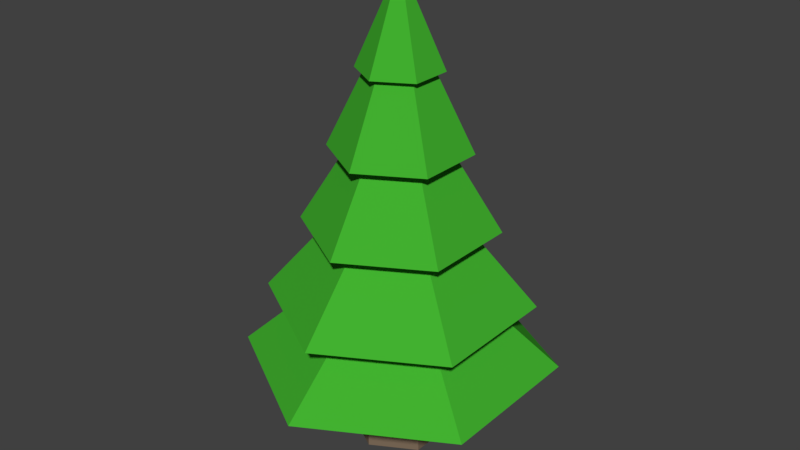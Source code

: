 # Source: ChristmasTree.blend  (saved by Blender 2.78.0; exported with 4.5.12 LTS)
import bpy
from mathutils import Matrix  # noqa: F401  (used for matrix-valued properties, if any)

bpy.ops.wm.read_factory_settings(use_empty=True)
scene = bpy.context.scene
scene.name = 'Scene'

# ---- collections
col_collection_1 = bpy.data.collections.new('Collection 1'); scene.collection.children.link(col_collection_1)

# ---- materials (node trees are filled in below, after node groups)
mat_treeleaves = bpy.data.materials.new('TreeLeaves')
mat_treeleaves.alpha_threshold = 0.0
mat_treeleaves.diffuse_color = (0.8, 0.7947, 0.7157, 1.0)
mat_treeleaves.roughness = 0.5
mat_treetrunk = bpy.data.materials.new('TreeTrunk')
mat_treetrunk.alpha_threshold = 0.0
mat_treetrunk.roughness = 0.5

# ---- material node trees
mat_treeleaves.use_nodes = True; mat_treeleaves.node_tree.nodes.clear()
_N = mat_treeleaves.node_tree.nodes; _L = mat_treeleaves.node_tree.links
n0 = _N.new('ShaderNodeOutputMaterial'); n0.name = 'Material Output'; n0.location = (300, 300)
n1 = _N.new('ShaderNodeBsdfDiffuse'); n1.name = 'Diffuse BSDF'; n1.location = (10, 300)
n1.inputs[0].default_value = (0.05471, 0.4385, 0.02917, 1.0)
_L.new(n1.outputs[0], n0.inputs[0])
n0.is_active_output = True
mat_treetrunk.use_nodes = True; mat_treetrunk.node_tree.nodes.clear()
_N = mat_treetrunk.node_tree.nodes; _L = mat_treetrunk.node_tree.links
n0 = _N.new('ShaderNodeOutputMaterial'); n0.name = 'Material Output'; n0.location = (300, 300)
n1 = _N.new('ShaderNodeBsdfDiffuse'); n1.name = 'Diffuse BSDF'; n1.location = (10, 300)
n1.inputs[0].default_value = (0.214, 0.1526, 0.1027, 1.0)
_L.new(n1.outputs[0], n0.inputs[0])
n0.is_active_output = True

# ---- world
world_world = bpy.data.worlds.new('World'); scene.world = world_world
world_world.color = (0.05088, 0.05088, 0.05088)
world_world.use_sun_shadow = False
world_world.sun_shadow_jitter_overblur = 0.0
world_world.cycles.sampling_method = 'MANUAL'

# ---- meshes
me_cylinder = bpy.data.meshes.new('Cylinder')
me_cylinder.from_pydata([(0.0, 1.0, -1.0), (-1.603e-08, 0.08013, 2.799), (0.866, 0.5, -1.0), (0.06939, 0.04007, 2.799), (0.866, -0.5, -1.0), (0.06939, -0.04007, 2.799), (-8.742e-08, -1.0, -1.0), (-2.303e-08, -0.08013, 2.799), (-0.866, -0.5, -1.0), (-0.06939, -0.04007, 2.799), (-0.866, 0.5, -1.0), (-0.06939, 0.04007, 2.799), (-3.406e-09, 0.8286, -0.2372), (-6.798e-09, 0.6579, 0.5225), (-1.019e-08, 0.4871, 1.282), (-1.358e-08, 0.3164, 2.042), (0.274, 0.1582, 2.042), (0.4219, 0.2436, 1.282), (0.5697, 0.3289, 0.5225), (0.7176, 0.4143, -0.2372), (0.274, -0.1582, 2.042), (0.4219, -0.2436, 1.282), (0.5697, -0.3289, 0.5225), (0.7176, -0.4143, -0.2372), (-4.124e-08, -0.3164, 2.042), (-5.278e-08, -0.4871, 1.282), (-6.431e-08, -0.6579, 0.5225), (-7.584e-08, -0.8286, -0.2372), (-0.274, -0.1582, 2.042), (-0.4219, -0.2436, 1.282), (-0.5697, -0.3289, 0.5225), (-0.7176, -0.4143, -0.2372), (-0.274, 0.1582, 2.042), (-0.4219, 0.2436, 1.282), (-0.5697, 0.3289, 0.5225), (-0.7176, 0.4143, -0.2372), (-1.172e-08, 0.4101, 2.042), (0.3552, 0.2051, 2.042), (0.3552, -0.2051, 2.042), (-4.757e-08, -0.4101, 2.042), (-0.3552, -0.2051, 2.042), (-0.3552, 0.2051, 2.042), (-6.295e-09, 0.6832, 1.282), (0.5916, 0.3416, 1.282), (0.5916, -0.3416, 1.282), (-6.602e-08, -0.6832, 1.282), (-0.5916, -0.3416, 1.282), (-0.5916, 0.3416, 1.282), (8.068e-09, 0.9547, 0.5225), (0.8268, 0.4774, 0.5225), (0.8268, -0.4774, 0.5225), (-7.54e-08, -0.9547, 0.5225), (-0.8268, -0.4774, 0.5225), (-0.8268, 0.4774, 0.5225), (6.197e-09, 1.312, -0.2372), (1.136, 0.656, -0.2372), (1.136, -0.656, -0.2372), (-1.085e-07, -1.312, -0.2372), (-1.136, -0.656, -0.2372), (-1.136, 0.656, -0.2372), (1.351, 0.7801, -0.8884), (1.351, -0.7801, -0.8884), (-1.27e-07, -1.56, -0.8884), (-1.351, -0.7801, -0.8884), (-1.351, 0.7801, -0.8884), (9.41e-09, 1.56, -0.8884), (0.6363, 0.3674, -0.8884), (0.6363, -0.3674, -0.8884), (-7.954e-08, -0.7347, -0.8884), (-0.6363, -0.3674, -0.8884), (-0.6363, 0.3674, -0.8884), (-1.531e-08, 0.7347, -0.8884), (1.459, 0.8421, -0.8884), (1.459, -0.8421, -0.8884), (-1.341e-07, -1.684, -0.8884), (-1.459, -0.8421, -0.8884), (-1.459, 0.8421, -0.8884), (1.313e-08, 1.684, -0.8884), (0.01183, 0.2687, -1.022), (0.2453, 0.1339, -1.022), (0.2453, -0.1358, -1.022), (0.01183, -0.2706, -1.022), (-0.2217, -0.1358, -1.022), (-0.2217, 0.1339, -1.022), (0.4159, 0.2324, -0.9922), (0.4159, -0.2342, -0.9922), (0.01183, -0.4675, -0.9922), (-0.3923, -0.2342, -0.9922), (-0.3923, 0.2324, -0.9922), (0.01183, 0.4657, -0.9922), (0.4429, 0.2479, -1.383), (0.4429, -0.2498, -1.383), (0.01183, -0.4986, -1.383), (-0.4192, -0.2498, -1.383), (-0.4192, 0.2479, -1.383), (0.01183, 0.4968, -1.383), (0.01183, 0.2867, -1.765), (0.2609, 0.1429, -1.765), (0.4429, 0.2479, -1.733), (0.2609, -0.1447, -1.765), (0.4429, -0.2498, -1.733), (0.01183, -0.2885, -1.765), (0.01183, -0.4986, -1.733), (-0.2372, -0.1447, -1.765), (-0.4192, -0.2498, -1.733), (-0.2372, 0.1429, -1.765), (-0.4192, 0.2479, -1.733), (0.01183, 0.4968, -1.733)], [(71, 66), (66, 67), (67, 68), (68, 69), (69, 70), (70, 71), (77, 72), (72, 73), (73, 74), (74, 75), (75, 76), (76, 77)], [(36, 1, 3, 37), (37, 3, 5, 38), (38, 5, 7, 39), (39, 7, 9, 40), (3, 1, 11, 9, 7, 5), (40, 9, 11, 41), (41, 11, 1, 36), (0, 2, 4, 6, 8, 10), (64, 35, 12, 65), (59, 34, 13, 54), (53, 33, 14, 48), (47, 32, 15, 42), (63, 31, 35, 64), (58, 30, 34, 59), (52, 29, 33, 53), (46, 28, 32, 47), (62, 27, 31, 63), (57, 26, 30, 58), (51, 25, 29, 52), (45, 24, 28, 46), (61, 23, 27, 62), (56, 22, 26, 57), (50, 21, 25, 51), (44, 20, 24, 45), (60, 19, 23, 61), (55, 18, 22, 56), (49, 17, 21, 50), (43, 16, 20, 44), (65, 12, 19, 60), (54, 13, 18, 55), (48, 14, 17, 49), (42, 15, 16, 43), (32, 41, 36, 15), (28, 40, 41, 32), (24, 39, 40, 28), (20, 38, 39, 24), (16, 37, 38, 20), (15, 36, 37, 16), (14, 42, 43, 17), (17, 43, 44, 21), (21, 44, 45, 25), (25, 45, 46, 29), (29, 46, 47, 33), (33, 47, 42, 14), (13, 48, 49, 18), (18, 49, 50, 22), (22, 50, 51, 26), (26, 51, 52, 30), (30, 52, 53, 34), (34, 53, 48, 13), (12, 54, 55, 19), (19, 55, 56, 23), (23, 56, 57, 27), (27, 57, 58, 31), (31, 58, 59, 35), (35, 59, 54, 12), (0, 65, 60, 2), (2, 60, 61, 4), (4, 61, 62, 6), (6, 62, 63, 8), (8, 63, 64, 10), (10, 64, 65, 0), (78, 83, 82, 81, 80, 79), (78, 79, 84, 89), (79, 80, 85, 84), (80, 81, 86, 85), (81, 82, 87, 86), (82, 83, 88, 87), (83, 78, 89, 88), (93, 94, 106, 104), (90, 91, 100, 98), (92, 93, 104, 102), (94, 95, 107, 106), (95, 90, 98, 107), (91, 92, 102, 100), (88, 89, 95, 94), (86, 87, 93, 92), (84, 85, 91, 90), (87, 88, 94, 93), (85, 86, 92, 91), (89, 84, 90, 95), (96, 97, 99, 101, 103, 105), (96, 107, 98, 97), (97, 98, 100, 99), (99, 100, 102, 101), (101, 102, 104, 103), (103, 104, 106, 105), (105, 106, 107, 96)])
me_cylinder.polygons.foreach_set('material_index', [0, 0, 0, 0, 0, 0, 0, 0, 0, 0, 0, 0, 0, 0, 0, 0, 0, 0, 0, 0, 0, 0, 0, 0, 0, 0, 0, 0, 0, 0, 0, 0, 0, 0, 0, 0, 0, 0, 0, 0, 0, 0, 0, 0, 0, 0, 0, 0, 0, 0, 0, 0, 0, 0, 0, 0, 0, 0, 0, 0, 0, 0, 1, 1, 1, 1, 1, 1, 1, 1, 1, 1, 1, 1, 1, 1, 1, 1, 1, 1, 1, 1, 1, 1, 1, 1, 1, 1])
me_cylinder.materials.append(mat_treeleaves)
me_cylinder.materials.append(mat_treetrunk)
me_cylinder.use_remesh_preserve_volume = False
me_cylinder.use_remesh_preserve_attributes = False
me_cylinder.use_mirror_vertex_groups = False
me_cylinder.update()

# ---- objects
ob_cylinder = bpy.data.objects.new('Cylinder', me_cylinder)

# ---- transforms, parenting, visibility, modifiers, constraints
ob_cylinder.location = (0.0, 2.295, 1.795)
ob_cylinder.scale = (1.159, 1.159, 1.159)
ob_cylinder.lineart.crease_threshold = 0.0

# ---- collection membership
col_collection_1.objects.link(ob_cylinder)

# ---- scene / render settings (as saved in the file)
scene.frame_start = 1; scene.frame_end = 250; scene.frame_set(1)
scene.render.engine = 'CYCLES'
scene.render.resolution_percentage = 50
scene.render.dither_intensity = 0.0
scene.cycles.use_denoising = False
scene.cycles.samples = 128
scene.cycles.sampling_pattern = 'TABULATED_SOBOL'
scene.cycles.light_sampling_threshold = 0.0
scene.cycles.use_adaptive_sampling = False
scene.cycles.use_light_tree = False
scene.cycles.blur_glossy = 0.0
scene.cycles.sample_clamp_indirect = 0.0
scene.view_settings.view_transform = 'Standard'
bpy.context.view_layer.update()

# ---- added for rendering (the .blend has no active camera and no usable light): camera, sun
cam_auto = bpy.data.cameras.new('AutoCamera')
cam_auto.lens = 50.0
cam_auto.sensor_width = 36.0
cam_auto.clip_end = 1000.0
ob_auto_camera = bpy.data.objects.new('AutoCamera', cam_auto)
scene.collection.objects.link(ob_auto_camera)
ob_auto_camera.location = (6.84096, -5.91422, 7.86694)
ob_auto_camera.rotation_euler = (1.09748, -7.21219e-08, 0.694738)
scene.camera = ob_auto_camera
light_auto_sun = bpy.data.lights.new('AutoSun', 'SUN')
light_auto_sun.energy = 3.0
light_auto_sun.angle = 0.0523599
ob_auto_sun = bpy.data.objects.new('AutoSun', light_auto_sun)
scene.collection.objects.link(ob_auto_sun)
ob_auto_sun.rotation_euler = (0.872665, 0.174533, 0.523599)
bpy.context.view_layer.update()
